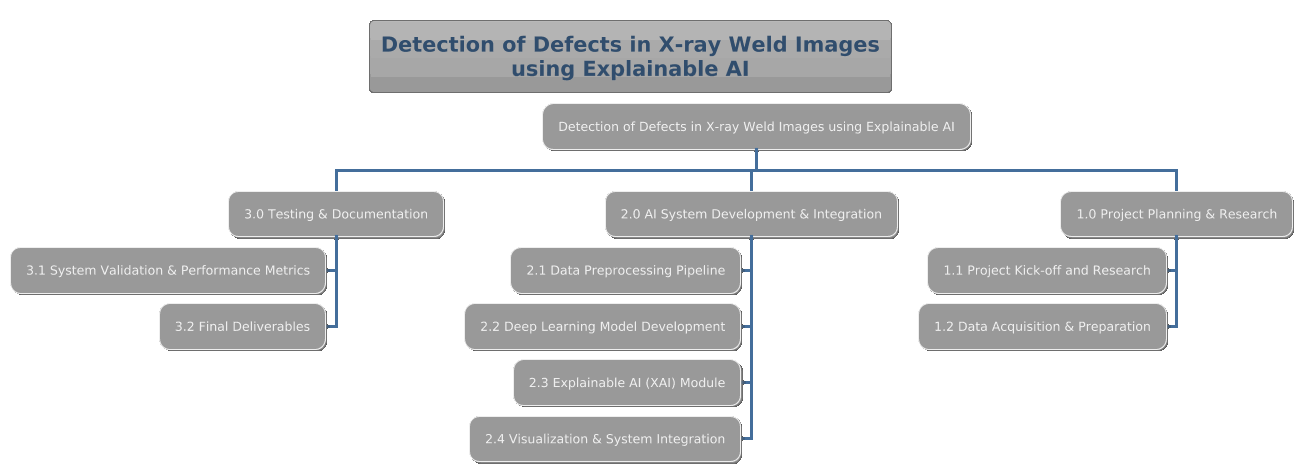

The diagram above was rendered by PlantUML. Its source (embedded in the PNG):
@startwbs
!theme spacelab
title Detection of Defects in X-ray Weld Images\nusing Explainable AI

<style>
wbsDiagram {
  node {
    RoundCorner 20
    Shadowing 2
  }
  edge {
    LineThickness 2
  }
}
</style>

* Detection of Defects in X-ray Weld Images using Explainable AI
-- 1.0 Project Planning & Research
--- 1.1 Project Kick-off and Research
--- 1.2 Data Acquisition & Preparation
-- 2.0 AI System Development & Integration
--- 2.1 Data Preprocessing Pipeline
--- 2.2 Deep Learning Model Development
--- 2.3 Explainable AI (XAI) Module
--- 2.4 Visualization & System Integration
-- 3.0 Testing & Documentation
--- 3.1 System Validation & Performance Metrics
--- 3.2 Final Deliverables

@endwbs